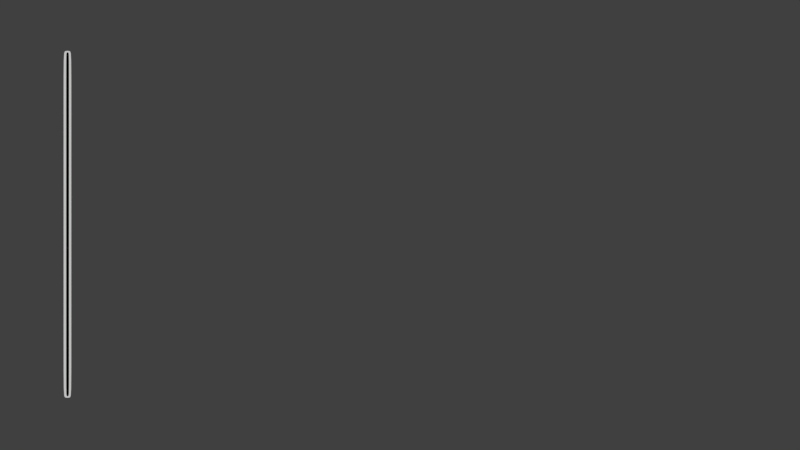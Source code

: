 # Source: guitarTabTexture.blend  (saved by Blender 2.79.0; exported with 4.5.12 LTS)
import bpy
from mathutils import Matrix  # noqa: F401  (used for matrix-valued properties, if any)

bpy.ops.wm.read_factory_settings(use_empty=True)
scene = bpy.context.scene
scene.name = 'Scene'

# ---- collections
col_collection_1 = bpy.data.collections.new('Collection 1'); scene.collection.children.link(col_collection_1)
col_collection_2 = bpy.data.collections.new('Collection 2'); scene.collection.children.link(col_collection_2)
col_collection_3 = bpy.data.collections.new('Collection 3'); scene.collection.children.link(col_collection_3)
col_collection_4 = bpy.data.collections.new('Collection 4'); scene.collection.children.link(col_collection_4)
col_collection_11 = bpy.data.collections.new('Collection 11'); scene.collection.children.link(col_collection_11)
col_collection_12 = bpy.data.collections.new('Collection 12'); scene.collection.children.link(col_collection_12)

# ---- world
world_world = bpy.data.worlds.new('World'); scene.world = world_world
world_world.color = (0.05088, 0.05088, 0.05088)
world_world.use_sun_shadow = False
world_world.sun_shadow_jitter_overblur = 0.0
world_world.cycles.sampling_method = 'MANUAL'

# ---- cameras
cam_camera_001 = bpy.data.cameras.new('Camera.001')
cam_camera_001.type = 'ORTHO'
cam_camera_001.clip_end = 100.0
cam_camera_001.lens = 35.0
cam_camera_001.sensor_width = 32.0
cam_camera_001.sensor_height = 18.0
cam_camera_001.display_size = 2.0
cam_camera_001.dof.focus_distance = 0.0

# ---- meshes
me_plane_001 = bpy.data.meshes.new('Plane.001')
me_plane_001.from_pydata([(-1.0, -1.0, 0.0), (1.0, -1.0, 0.0), (-1.0, 1.0, 0.0), (1.0, 1.0, 0.0), (-1.0, 0.9705, 0.0), (-1.0, -0.9705, 0.0), (1.0, -0.9705, 0.0), (1.0, 0.9705, 0.0)], [], [(4, 7, 3, 2), (0, 1, 6, 5), (5, 6, 7, 4)])
me_plane_001.use_remesh_preserve_volume = False
me_plane_001.use_remesh_preserve_attributes = False
me_plane_001.use_mirror_vertex_groups = False
me_plane_001.update()
me_plane_002 = bpy.data.meshes.new('Plane.002')
me_plane_002.from_pydata([(-1.0, -1.0, 0.0), (1.0, -1.0, 0.0), (-1.0, 1.0, 0.0), (1.0, 1.0, 0.0), (-1.0, 0.9705, 0.0), (-1.0, -0.9705, 0.0), (1.0, -0.9705, 0.0), (1.0, 0.9705, 0.0)], [], [(4, 7, 3, 2), (0, 1, 6, 5), (5, 6, 7, 4)])
me_plane_002.use_remesh_preserve_volume = False
me_plane_002.use_remesh_preserve_attributes = False
me_plane_002.use_mirror_vertex_groups = False
me_plane_002.update()
me_plane_003 = bpy.data.meshes.new('Plane.003')
me_plane_003.from_pydata([(-1.0, -1.0, 0.0), (1.0, -1.0, 0.0), (-1.0, 2.948, 0.0), (1.0, 2.948, 0.0), (-1.0, 2.919, 0.0), (-1.0, -0.9705, 0.0), (1.0, -0.9705, 0.0), (1.0, 2.919, 0.0)], [], [(4, 7, 3, 2), (0, 1, 6, 5), (5, 6, 7, 4)])
me_plane_003.use_remesh_preserve_volume = False
me_plane_003.use_remesh_preserve_attributes = False
me_plane_003.use_mirror_vertex_groups = False
me_plane_003.update()
me_plane_009 = bpy.data.meshes.new('Plane.009')
me_plane_009.from_pydata([(-1.891, -1.0, 0.0), (1.891, -1.0, 0.0), (-1.891, 1.0, 0.0), (1.891, 1.0, 0.0), (-1.891, 0.9494, 0.0), (-1.891, -0.9494, 0.0), (1.891, -0.9494, 0.0), (1.891, 0.9494, 0.0), (0.0, -1.0, 0.0), (0.0, 1.0, 0.0), (0.0, -0.9494, 0.0), (0.0, 0.9494, 0.0)], [], [(11, 7, 3, 9), (8, 1, 6, 10), (10, 6, 7, 11), (5, 10, 11, 4), (0, 8, 10, 5), (4, 11, 9, 2)])
me_plane_009.use_remesh_preserve_volume = False
me_plane_009.use_remesh_preserve_attributes = False
me_plane_009.use_mirror_vertex_groups = False
me_plane_009.update()
me_plane_004 = bpy.data.meshes.new('Plane.004')
me_plane_004.from_pydata([(-7.233, -0.04646, 0.0), (-5.818, -0.05775, 0.0), (5.818, 0.05775, 0.0), (7.233, 0.04646, 0.0), (4.202, 0.04485, 0.0), (-5.616, -0.03356, 0.0), (-4.202, -0.04485, 0.0), (5.616, 0.03356, 0.0), (-5.818, 0.05775, 2.635e-17), (-7.233, 0.04646, 3.275e-17), (7.233, -0.04646, -3.275e-17), (5.818, -0.05775, -2.635e-17), (5.616, -0.03356, -2.543e-17), (-4.202, 0.04485, 1.903e-17), (-5.616, 0.03356, 2.543e-17), (4.202, -0.04485, -1.903e-17)], [], [(4, 7, 3, 2), (0, 1, 6, 5), (5, 6, 7, 4), (12, 15, 11, 10), (8, 9, 14, 13), (13, 14, 15, 12)])
me_plane_004.use_remesh_preserve_volume = False
me_plane_004.use_remesh_preserve_attributes = False
me_plane_004.use_mirror_vertex_groups = False
me_plane_004.update()
me_circle = bpy.data.meshes.new('Circle')
me_circle.from_pydata([(0.0, 1.0, 0.0), (-0.1951, 0.9808, 0.0), (-0.3827, 0.9239, 0.0), (-0.5556, 0.8315, 0.0), (-0.7071, 0.7071, 0.0), (-0.8315, 0.5556, 0.0), (-0.9239, 0.3827, 0.0), (-0.9808, 0.1951, 0.0), (-1.0, 7.55e-08, 0.0), (-0.9808, -0.1951, 0.0), (-0.9239, -0.3827, 0.0), (-0.8315, -0.5556, 0.0), (-0.7071, -0.7071, 0.0), (-0.5556, -0.8315, 0.0), (-0.3827, -0.9239, 0.0), (-0.1951, -0.9808, 0.0), (3.258e-07, -1.0, 0.0), (0.1951, -0.9808, 0.0), (0.3827, -0.9239, 0.0), (0.5556, -0.8315, 0.0), (0.7071, -0.7071, 0.0), (0.8315, -0.5556, 0.0), (0.9239, -0.3827, 0.0), (0.9808, -0.1951, 0.0), (1.0, 9.656e-07, 0.0), (0.9808, 0.1951, 0.0), (0.9239, 0.3827, 0.0), (0.8315, 0.5556, 0.0), (0.7071, 0.7071, 0.0), (0.5556, 0.8315, 0.0), (0.3827, 0.9239, 0.0), (0.1951, 0.9808, 0.0), (-3.801e-08, 0.6799, 0.0), (-0.1326, 0.6668, 0.0), (-0.2602, 0.6281, 0.0), (-0.3777, 0.5653, 0.0), (-0.4807, 0.4807, 0.0), (-0.5653, 0.3777, 0.0), (-0.6281, 0.2602, 0.0), (-0.6668, 0.1326, 0.0), (-0.6799, 1.426e-07, 0.0), (-0.6668, -0.1326, 0.0), (-0.6281, -0.2602, 0.0), (-0.5653, -0.3777, 0.0), (-0.4807, -0.4807, 0.0), (-0.3777, -0.5653, 0.0), (-0.2602, -0.6281, 0.0), (-0.1326, -0.6668, 0.0), (1.835e-07, -0.6799, 0.0), (0.1326, -0.6668, 0.0), (0.2602, -0.6281, 0.0), (0.3777, -0.5653, 0.0), (0.4807, -0.4807, 0.0), (0.5653, -0.3777, 0.0), (0.6281, -0.2602, 0.0), (0.6668, -0.1326, 0.0), (0.6799, 7.477e-07, 0.0), (0.6668, 0.1326, 0.0), (0.6281, 0.2602, 0.0), (0.5653, 0.3777, 0.0), (0.4807, 0.4807, 0.0), (0.3777, 0.5653, 0.0), (0.2602, 0.6281, 0.0), (0.1326, 0.6668, 0.0)], [], [(16, 15, 47, 48), (3, 2, 34, 35), (30, 29, 61, 62), (17, 16, 48, 49), (4, 3, 35, 36), (31, 30, 62, 63), (18, 17, 49, 50), (5, 4, 36, 37), (0, 31, 63, 32), (19, 18, 50, 51), (6, 5, 37, 38), (20, 19, 51, 52), (7, 6, 38, 39), (21, 20, 52, 53), (8, 7, 39, 40), (22, 21, 53, 54), (9, 8, 40, 41), (23, 22, 54, 55), (10, 9, 41, 42), (24, 23, 55, 56), (11, 10, 42, 43), (25, 24, 56, 57), (12, 11, 43, 44), (26, 25, 57, 58), (13, 12, 44, 45), (27, 26, 58, 59), (14, 13, 45, 46), (1, 0, 32, 33), (28, 27, 59, 60), (15, 14, 46, 47), (2, 1, 33, 34), (29, 28, 60, 61)])
me_circle.polygons.foreach_set('use_smooth', [True] * 32)
me_circle.use_remesh_preserve_volume = False
me_circle.use_remesh_preserve_attributes = False
me_circle.use_mirror_vertex_groups = False
me_circle.update()

# ---- objects
ob_plane = bpy.data.objects.new('Plane', me_plane_001)
ob_camera = bpy.data.objects.new('Camera', cam_camera_001)
ob_plane_001 = bpy.data.objects.new('Plane.001', me_plane_002)
ob_plane_002 = bpy.data.objects.new('Plane.002', me_plane_003)
ob_plane_004 = bpy.data.objects.new('Plane.004', me_plane_009)
ob_plane_003 = bpy.data.objects.new('Plane.003', me_plane_004)
ob_circle = bpy.data.objects.new('Circle', me_circle)

# ---- transforms, parenting, visibility, modifiers, constraints
ob_plane.location = (-2.494, 0.005204, -1.807e-08)
ob_plane.scale = (0.02875, 1.303, 1.303)
ob_plane.lineart.crease_threshold = 0.0
_m = ob_plane.modifiers.new('Subsurf', 'SUBSURF')
_m.uv_smooth = 'PRESERVE_CORNERS'
_m.quality = 2
_m.levels = 2
_m.show_only_control_edges = False
ob_camera.location = (0.0, 0.0, 14.99)
ob_camera.lineart.crease_threshold = 0.0
ob_plane_001.location = (-2.493, 0.005204, -1.807e-08)
ob_plane_001.scale = (0.01031, 1.291, 1.303)
ob_plane_001.lineart.crease_threshold = 0.0
_m = ob_plane_001.modifiers.new('Subsurf', 'SUBSURF')
_m.uv_smooth = 'PRESERVE_CORNERS'
_m.quality = 2
_m.levels = 2
_m.show_only_control_edges = False
_m = ob_plane_001.modifiers.new('Array', 'ARRAY')
_m.count = 5
_m.constant_offset_displace = (0.0, 0.0, 0.0)
_m.relative_offset_displace = (53.5, 0.0, 0.0)
ob_plane_002.location = (-1.215, 1.235, -2.155e-06)
ob_plane_002.rotation_euler = (0.0, -0.0, -1.571)
ob_plane_002.scale = (0.01031, 1.291, 1.303)
ob_plane_002.lineart.crease_threshold = 0.0
_m = ob_plane_002.modifiers.new('Subsurf', 'SUBSURF')
_m.uv_smooth = 'PRESERVE_CORNERS'
_m.quality = 2
_m.levels = 2
_m.show_only_control_edges = False
_m = ob_plane_002.modifiers.new('Array', 'ARRAY')
_m.count = 6
_m.constant_offset_displace = (0.0, 0.0, 0.0)
_m.relative_offset_displace = (23.4, 0.0, 0.0)
ob_plane_004.location = (-1.957, 0.005204, -1.807e-08)
ob_plane_004.scale = (0.02875, 1.303, 1.303)
ob_plane_004.lineart.crease_threshold = 0.0
_m = ob_plane_004.modifiers.new('Subsurf', 'SUBSURF')
_m.uv_smooth = 'PRESERVE_CORNERS'
_m.quality = 2
_m.levels = 2
_m.show_only_control_edges = False
ob_plane_003.location = (-2.742, 1.238, -1.807e-08)
ob_plane_003.scale = (0.009728, 1.218, 1.229)
ob_plane_003.lineart.crease_threshold = 0.0
_m = ob_plane_003.modifiers.new('Subsurf', 'SUBSURF')
_m.uv_smooth = 'PRESERVE_CORNERS'
_m.quality = 2
_m.levels = 2
_m.show_only_control_edges = False
_m = ob_plane_003.modifiers.new('Array', 'ARRAY')
_m.count = 6
_m.constant_offset_displace = (0.0, 0.0, 0.0)
_m.relative_offset_displace = (0.0, -3.66, 0.0)
ob_circle.location = (-2.744, 1.236, -1.694e-08)
ob_circle.rotation_euler = (-0.0, 3.142, -0.0)
ob_circle.scale = (0.08912, 0.08912, 0.08912)
ob_circle.lineart.crease_threshold = 0.0
_m = ob_circle.modifiers.new('Subsurf', 'SUBSURF')
_m.uv_smooth = 'PRESERVE_CORNERS'
_m.quality = 2
_m.levels = 2
_m.show_only_control_edges = False
_m = ob_circle.modifiers.new('Array', 'ARRAY')
_m.count = 6
_m.constant_offset_displace = (0.0, 0.0, 0.0)
_m.relative_offset_displace = (0.0, -2.72, 0.0)

# ---- collection membership
col_collection_1.objects.link(ob_plane)
col_collection_1.objects.link(ob_camera)
col_collection_2.objects.link(ob_plane_001)
col_collection_3.objects.link(ob_plane_002)
col_collection_4.objects.link(ob_plane_004)
col_collection_11.objects.link(ob_plane_003)
col_collection_12.objects.link(ob_circle)
def _layer_coll(name, lc=None):
    lc = lc or bpy.context.view_layer.layer_collection
    for c in lc.children:
        if c.name == name: return c
        r = _layer_coll(name, c)
        if r: return r
_layer_coll('Collection 2').indirect_only = True
_layer_coll('Collection 3').indirect_only = True
_layer_coll('Collection 4').indirect_only = True
_layer_coll('Collection 11').indirect_only = True
_layer_coll('Collection 12').indirect_only = True

# ---- scene / render settings (as saved in the file)
scene.camera = ob_camera
scene.frame_start = 1; scene.frame_end = 250; scene.frame_set(1)
scene.render.engine = 'CYCLES'
scene.render.dither_intensity = 0.0
scene.render.film_transparent = True
scene.cycles.use_denoising = False
scene.cycles.samples = 600
scene.cycles.sampling_pattern = 'TABULATED_SOBOL'
scene.cycles.use_adaptive_sampling = False
scene.cycles.use_light_tree = False
scene.cycles.blur_glossy = 0.0
scene.cycles.sample_clamp_indirect = 0.0
scene.view_settings.view_transform = 'Standard'
bpy.context.view_layer.update()

# ---- added for rendering (the .blend has no usable light): sun
light_auto_sun = bpy.data.lights.new('AutoSun', 'SUN')
light_auto_sun.energy = 3.0
light_auto_sun.angle = 0.0523599
ob_auto_sun = bpy.data.objects.new('AutoSun', light_auto_sun)
scene.collection.objects.link(ob_auto_sun)
ob_auto_sun.rotation_euler = (0.872665, 0.174533, 0.523599)
bpy.context.view_layer.update()
